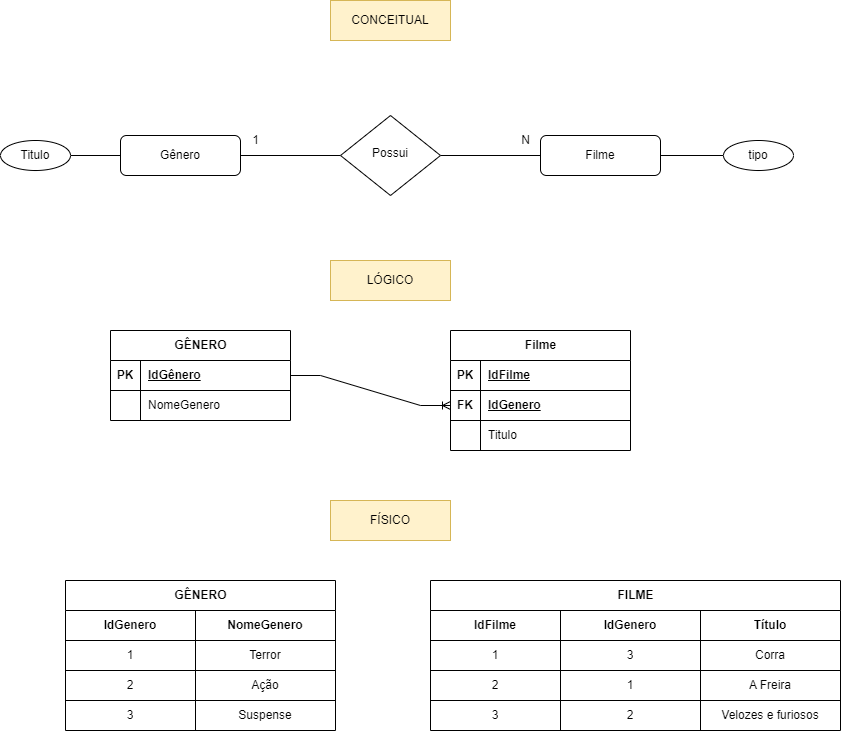

The diagram above was exported from draw.io. Its source (the exported page's mxGraphModel, read from the mxfile embedded in the PNG):
<mxGraphModel dx="2327" dy="747" grid="1" gridSize="10" guides="1" tooltips="1" connect="1" arrows="1" fold="1" page="1" pageScale="1" pageWidth="827" pageHeight="1169" math="0" shadow="0">
  <root>
    <mxCell id="WIyWlLk6GJQsqaUBKTNV-0" />
    <mxCell id="WIyWlLk6GJQsqaUBKTNV-1" parent="WIyWlLk6GJQsqaUBKTNV-0" />
    <mxCell id="sPuWbon1IYOqHL_zh7TK-119" value="" style="edgeStyle=orthogonalEdgeStyle;rounded=0;orthogonalLoop=1;jettySize=auto;html=1;endArrow=none;endFill=0;" edge="1" parent="WIyWlLk6GJQsqaUBKTNV-1" source="WIyWlLk6GJQsqaUBKTNV-3" target="JZ3n220dq9q3tff-H1fZ-10">
      <mxGeometry relative="1" as="geometry" />
    </mxCell>
    <mxCell id="WIyWlLk6GJQsqaUBKTNV-3" value="Filme" style="rounded=1;whiteSpace=wrap;html=1;fontSize=12;glass=0;strokeWidth=1;shadow=0;" parent="WIyWlLk6GJQsqaUBKTNV-1" vertex="1">
      <mxGeometry x="330" y="565" width="120" height="40" as="geometry" />
    </mxCell>
    <mxCell id="sPuWbon1IYOqHL_zh7TK-120" value="" style="edgeStyle=orthogonalEdgeStyle;rounded=0;orthogonalLoop=1;jettySize=auto;html=1;endArrow=none;endFill=0;" edge="1" parent="WIyWlLk6GJQsqaUBKTNV-1" source="WIyWlLk6GJQsqaUBKTNV-6" target="WIyWlLk6GJQsqaUBKTNV-3">
      <mxGeometry relative="1" as="geometry" />
    </mxCell>
    <mxCell id="sPuWbon1IYOqHL_zh7TK-122" value="" style="edgeStyle=orthogonalEdgeStyle;rounded=0;orthogonalLoop=1;jettySize=auto;html=1;endArrow=none;endFill=0;" edge="1" parent="WIyWlLk6GJQsqaUBKTNV-1" source="WIyWlLk6GJQsqaUBKTNV-6" target="WIyWlLk6GJQsqaUBKTNV-7">
      <mxGeometry relative="1" as="geometry" />
    </mxCell>
    <mxCell id="WIyWlLk6GJQsqaUBKTNV-6" value="Possui" style="rhombus;whiteSpace=wrap;html=1;shadow=0;fontFamily=Helvetica;fontSize=12;align=center;strokeWidth=1;spacing=6;spacingTop=-4;" parent="WIyWlLk6GJQsqaUBKTNV-1" vertex="1">
      <mxGeometry x="130" y="545" width="100" height="80" as="geometry" />
    </mxCell>
    <mxCell id="sPuWbon1IYOqHL_zh7TK-121" value="" style="edgeStyle=orthogonalEdgeStyle;rounded=0;orthogonalLoop=1;jettySize=auto;html=1;endArrow=none;endFill=0;" edge="1" parent="WIyWlLk6GJQsqaUBKTNV-1" source="WIyWlLk6GJQsqaUBKTNV-7" target="JZ3n220dq9q3tff-H1fZ-5">
      <mxGeometry relative="1" as="geometry" />
    </mxCell>
    <mxCell id="WIyWlLk6GJQsqaUBKTNV-7" value="Gênero" style="rounded=1;whiteSpace=wrap;html=1;fontSize=12;glass=0;strokeWidth=1;shadow=0;" parent="WIyWlLk6GJQsqaUBKTNV-1" vertex="1">
      <mxGeometry x="-90" y="565" width="120" height="40" as="geometry" />
    </mxCell>
    <mxCell id="JZ3n220dq9q3tff-H1fZ-3" value="N" style="text;html=1;align=center;verticalAlign=middle;resizable=0;points=[];autosize=1;strokeColor=none;fillColor=none;" parent="WIyWlLk6GJQsqaUBKTNV-1" vertex="1">
      <mxGeometry x="300" y="555" width="30" height="30" as="geometry" />
    </mxCell>
    <mxCell id="JZ3n220dq9q3tff-H1fZ-4" value="1" style="text;html=1;align=center;verticalAlign=middle;resizable=0;points=[];autosize=1;strokeColor=none;fillColor=none;" parent="WIyWlLk6GJQsqaUBKTNV-1" vertex="1">
      <mxGeometry x="30" y="555" width="30" height="30" as="geometry" />
    </mxCell>
    <mxCell id="JZ3n220dq9q3tff-H1fZ-5" value="Titulo" style="ellipse;whiteSpace=wrap;html=1;" parent="WIyWlLk6GJQsqaUBKTNV-1" vertex="1">
      <mxGeometry x="-210" y="570" width="70" height="30" as="geometry" />
    </mxCell>
    <mxCell id="JZ3n220dq9q3tff-H1fZ-10" value="tipo" style="ellipse;whiteSpace=wrap;html=1;" parent="WIyWlLk6GJQsqaUBKTNV-1" vertex="1">
      <mxGeometry x="513" y="570" width="70" height="30" as="geometry" />
    </mxCell>
    <mxCell id="sPuWbon1IYOqHL_zh7TK-0" value="Filme" style="shape=table;startSize=30;container=1;collapsible=1;childLayout=tableLayout;fixedRows=1;rowLines=0;fontStyle=1;align=center;resizeLast=1;html=1;" vertex="1" parent="WIyWlLk6GJQsqaUBKTNV-1">
      <mxGeometry x="240" y="760" width="180" height="120" as="geometry" />
    </mxCell>
    <mxCell id="sPuWbon1IYOqHL_zh7TK-19" style="shape=tableRow;horizontal=0;startSize=0;swimlaneHead=0;swimlaneBody=0;fillColor=none;collapsible=0;dropTarget=0;points=[[0,0.5],[1,0.5]];portConstraint=eastwest;top=0;left=0;right=0;bottom=1;" vertex="1" parent="sPuWbon1IYOqHL_zh7TK-0">
      <mxGeometry y="30" width="180" height="30" as="geometry" />
    </mxCell>
    <mxCell id="sPuWbon1IYOqHL_zh7TK-20" value="PK" style="shape=partialRectangle;connectable=0;fillColor=none;top=0;left=0;bottom=0;right=0;fontStyle=1;overflow=hidden;whiteSpace=wrap;html=1;" vertex="1" parent="sPuWbon1IYOqHL_zh7TK-19">
      <mxGeometry width="30" height="30" as="geometry">
        <mxRectangle width="30" height="30" as="alternateBounds" />
      </mxGeometry>
    </mxCell>
    <mxCell id="sPuWbon1IYOqHL_zh7TK-21" value="IdFilme" style="shape=partialRectangle;connectable=0;fillColor=none;top=0;left=0;bottom=0;right=0;align=left;spacingLeft=6;fontStyle=5;overflow=hidden;whiteSpace=wrap;html=1;" vertex="1" parent="sPuWbon1IYOqHL_zh7TK-19">
      <mxGeometry x="30" width="150" height="30" as="geometry">
        <mxRectangle width="150" height="30" as="alternateBounds" />
      </mxGeometry>
    </mxCell>
    <mxCell id="sPuWbon1IYOqHL_zh7TK-1" value="" style="shape=tableRow;horizontal=0;startSize=0;swimlaneHead=0;swimlaneBody=0;fillColor=none;collapsible=0;dropTarget=0;points=[[0,0.5],[1,0.5]];portConstraint=eastwest;top=0;left=0;right=0;bottom=1;" vertex="1" parent="sPuWbon1IYOqHL_zh7TK-0">
      <mxGeometry y="60" width="180" height="30" as="geometry" />
    </mxCell>
    <mxCell id="sPuWbon1IYOqHL_zh7TK-2" value="FK" style="shape=partialRectangle;connectable=0;fillColor=none;top=0;left=0;bottom=0;right=0;fontStyle=1;overflow=hidden;whiteSpace=wrap;html=1;" vertex="1" parent="sPuWbon1IYOqHL_zh7TK-1">
      <mxGeometry width="30" height="30" as="geometry">
        <mxRectangle width="30" height="30" as="alternateBounds" />
      </mxGeometry>
    </mxCell>
    <mxCell id="sPuWbon1IYOqHL_zh7TK-3" value="IdGenero" style="shape=partialRectangle;connectable=0;fillColor=none;top=0;left=0;bottom=0;right=0;align=left;spacingLeft=6;fontStyle=5;overflow=hidden;whiteSpace=wrap;html=1;" vertex="1" parent="sPuWbon1IYOqHL_zh7TK-1">
      <mxGeometry x="30" width="150" height="30" as="geometry">
        <mxRectangle width="150" height="30" as="alternateBounds" />
      </mxGeometry>
    </mxCell>
    <mxCell id="sPuWbon1IYOqHL_zh7TK-4" value="" style="shape=tableRow;horizontal=0;startSize=0;swimlaneHead=0;swimlaneBody=0;fillColor=none;collapsible=0;dropTarget=0;points=[[0,0.5],[1,0.5]];portConstraint=eastwest;top=0;left=0;right=0;bottom=0;" vertex="1" parent="sPuWbon1IYOqHL_zh7TK-0">
      <mxGeometry y="90" width="180" height="30" as="geometry" />
    </mxCell>
    <mxCell id="sPuWbon1IYOqHL_zh7TK-5" value="" style="shape=partialRectangle;connectable=0;fillColor=none;top=0;left=0;bottom=0;right=0;editable=1;overflow=hidden;whiteSpace=wrap;html=1;" vertex="1" parent="sPuWbon1IYOqHL_zh7TK-4">
      <mxGeometry width="30" height="30" as="geometry">
        <mxRectangle width="30" height="30" as="alternateBounds" />
      </mxGeometry>
    </mxCell>
    <mxCell id="sPuWbon1IYOqHL_zh7TK-6" value="Titulo" style="shape=partialRectangle;connectable=0;fillColor=none;top=0;left=0;bottom=0;right=0;align=left;spacingLeft=6;overflow=hidden;whiteSpace=wrap;html=1;" vertex="1" parent="sPuWbon1IYOqHL_zh7TK-4">
      <mxGeometry x="30" width="150" height="30" as="geometry">
        <mxRectangle width="150" height="30" as="alternateBounds" />
      </mxGeometry>
    </mxCell>
    <mxCell id="sPuWbon1IYOqHL_zh7TK-43" value="GÊNERO" style="shape=table;startSize=30;container=1;collapsible=1;childLayout=tableLayout;fixedRows=1;rowLines=0;fontStyle=1;align=center;resizeLast=1;html=1;" vertex="1" parent="WIyWlLk6GJQsqaUBKTNV-1">
      <mxGeometry x="-100" y="760" width="180" height="90" as="geometry" />
    </mxCell>
    <mxCell id="sPuWbon1IYOqHL_zh7TK-44" value="" style="shape=tableRow;horizontal=0;startSize=0;swimlaneHead=0;swimlaneBody=0;fillColor=none;collapsible=0;dropTarget=0;points=[[0,0.5],[1,0.5]];portConstraint=eastwest;top=0;left=0;right=0;bottom=1;" vertex="1" parent="sPuWbon1IYOqHL_zh7TK-43">
      <mxGeometry y="30" width="180" height="30" as="geometry" />
    </mxCell>
    <mxCell id="sPuWbon1IYOqHL_zh7TK-45" value="PK" style="shape=partialRectangle;connectable=0;fillColor=none;top=0;left=0;bottom=0;right=0;fontStyle=1;overflow=hidden;whiteSpace=wrap;html=1;" vertex="1" parent="sPuWbon1IYOqHL_zh7TK-44">
      <mxGeometry width="30" height="30" as="geometry">
        <mxRectangle width="30" height="30" as="alternateBounds" />
      </mxGeometry>
    </mxCell>
    <mxCell id="sPuWbon1IYOqHL_zh7TK-46" value="IdGênero" style="shape=partialRectangle;connectable=0;fillColor=none;top=0;left=0;bottom=0;right=0;align=left;spacingLeft=6;fontStyle=5;overflow=hidden;whiteSpace=wrap;html=1;" vertex="1" parent="sPuWbon1IYOqHL_zh7TK-44">
      <mxGeometry x="30" width="150" height="30" as="geometry">
        <mxRectangle width="150" height="30" as="alternateBounds" />
      </mxGeometry>
    </mxCell>
    <mxCell id="sPuWbon1IYOqHL_zh7TK-47" value="" style="shape=tableRow;horizontal=0;startSize=0;swimlaneHead=0;swimlaneBody=0;fillColor=none;collapsible=0;dropTarget=0;points=[[0,0.5],[1,0.5]];portConstraint=eastwest;top=0;left=0;right=0;bottom=0;" vertex="1" parent="sPuWbon1IYOqHL_zh7TK-43">
      <mxGeometry y="60" width="180" height="30" as="geometry" />
    </mxCell>
    <mxCell id="sPuWbon1IYOqHL_zh7TK-48" value="" style="shape=partialRectangle;connectable=0;fillColor=none;top=0;left=0;bottom=0;right=0;editable=1;overflow=hidden;whiteSpace=wrap;html=1;" vertex="1" parent="sPuWbon1IYOqHL_zh7TK-47">
      <mxGeometry width="30" height="30" as="geometry">
        <mxRectangle width="30" height="30" as="alternateBounds" />
      </mxGeometry>
    </mxCell>
    <mxCell id="sPuWbon1IYOqHL_zh7TK-49" value="NomeGenero" style="shape=partialRectangle;connectable=0;fillColor=none;top=0;left=0;bottom=0;right=0;align=left;spacingLeft=6;overflow=hidden;whiteSpace=wrap;html=1;" vertex="1" parent="sPuWbon1IYOqHL_zh7TK-47">
      <mxGeometry x="30" width="150" height="30" as="geometry">
        <mxRectangle width="150" height="30" as="alternateBounds" />
      </mxGeometry>
    </mxCell>
    <mxCell id="sPuWbon1IYOqHL_zh7TK-56" value="" style="edgeStyle=entityRelationEdgeStyle;fontSize=12;html=1;endArrow=ERoneToMany;rounded=0;exitX=1;exitY=0.5;exitDx=0;exitDy=0;entryX=0;entryY=0.5;entryDx=0;entryDy=0;" edge="1" parent="WIyWlLk6GJQsqaUBKTNV-1" source="sPuWbon1IYOqHL_zh7TK-44" target="sPuWbon1IYOqHL_zh7TK-1">
      <mxGeometry width="100" height="100" relative="1" as="geometry">
        <mxPoint x="160" y="850" as="sourcePoint" />
        <mxPoint x="260" y="750" as="targetPoint" />
      </mxGeometry>
    </mxCell>
    <mxCell id="sPuWbon1IYOqHL_zh7TK-57" value="CONCEITUAL" style="whiteSpace=wrap;html=1;fillColor=#fff2cc;strokeColor=#d6b656;" vertex="1" parent="WIyWlLk6GJQsqaUBKTNV-1">
      <mxGeometry x="120" y="430" width="120" height="40" as="geometry" />
    </mxCell>
    <mxCell id="sPuWbon1IYOqHL_zh7TK-58" value="LÓGICO" style="whiteSpace=wrap;html=1;fillColor=#fff2cc;strokeColor=#d6b656;" vertex="1" parent="WIyWlLk6GJQsqaUBKTNV-1">
      <mxGeometry x="120" y="690" width="120" height="40" as="geometry" />
    </mxCell>
    <mxCell id="sPuWbon1IYOqHL_zh7TK-59" value="FÍSICO" style="whiteSpace=wrap;html=1;fillColor=#fff2cc;strokeColor=#d6b656;" vertex="1" parent="WIyWlLk6GJQsqaUBKTNV-1">
      <mxGeometry x="120" y="930" width="120" height="40" as="geometry" />
    </mxCell>
    <mxCell id="sPuWbon1IYOqHL_zh7TK-72" value="GÊNERO" style="shape=table;startSize=30;container=1;collapsible=1;childLayout=tableLayout;fixedRows=1;rowLines=0;fontStyle=1;align=center;resizeLast=1;html=1;" vertex="1" parent="WIyWlLk6GJQsqaUBKTNV-1">
      <mxGeometry x="-145" y="1010" width="270" height="150" as="geometry" />
    </mxCell>
    <mxCell id="sPuWbon1IYOqHL_zh7TK-73" value="" style="shape=tableRow;horizontal=0;startSize=0;swimlaneHead=0;swimlaneBody=0;fillColor=none;collapsible=0;dropTarget=0;points=[[0,0.5],[1,0.5]];portConstraint=eastwest;top=0;left=0;right=0;bottom=1;" vertex="1" parent="sPuWbon1IYOqHL_zh7TK-72">
      <mxGeometry y="30" width="270" height="30" as="geometry" />
    </mxCell>
    <mxCell id="sPuWbon1IYOqHL_zh7TK-85" value="IdGenero" style="shape=partialRectangle;connectable=0;fillColor=none;top=0;left=0;bottom=0;right=0;fontStyle=1;overflow=hidden;whiteSpace=wrap;html=1;" vertex="1" parent="sPuWbon1IYOqHL_zh7TK-73">
      <mxGeometry width="130" height="30" as="geometry">
        <mxRectangle width="130" height="30" as="alternateBounds" />
      </mxGeometry>
    </mxCell>
    <mxCell id="sPuWbon1IYOqHL_zh7TK-91" value="NomeGenero" style="shape=partialRectangle;connectable=0;fillColor=none;top=0;left=0;bottom=0;right=0;fontStyle=1;overflow=hidden;whiteSpace=wrap;html=1;" vertex="1" parent="sPuWbon1IYOqHL_zh7TK-73">
      <mxGeometry x="130" width="140" height="30" as="geometry">
        <mxRectangle width="140" height="30" as="alternateBounds" />
      </mxGeometry>
    </mxCell>
    <mxCell id="sPuWbon1IYOqHL_zh7TK-99" style="shape=tableRow;horizontal=0;startSize=0;swimlaneHead=0;swimlaneBody=0;fillColor=none;collapsible=0;dropTarget=0;points=[[0,0.5],[1,0.5]];portConstraint=eastwest;top=0;left=0;right=0;bottom=1;" vertex="1" parent="sPuWbon1IYOqHL_zh7TK-72">
      <mxGeometry y="60" width="270" height="30" as="geometry" />
    </mxCell>
    <mxCell id="sPuWbon1IYOqHL_zh7TK-100" value="1" style="shape=partialRectangle;connectable=0;fillColor=none;top=0;left=0;bottom=0;right=0;fontStyle=0;overflow=hidden;whiteSpace=wrap;html=1;" vertex="1" parent="sPuWbon1IYOqHL_zh7TK-99">
      <mxGeometry width="130" height="30" as="geometry">
        <mxRectangle width="130" height="30" as="alternateBounds" />
      </mxGeometry>
    </mxCell>
    <mxCell id="sPuWbon1IYOqHL_zh7TK-101" value="Terror" style="shape=partialRectangle;connectable=0;fillColor=none;top=0;left=0;bottom=0;right=0;fontStyle=0;overflow=hidden;whiteSpace=wrap;html=1;" vertex="1" parent="sPuWbon1IYOqHL_zh7TK-99">
      <mxGeometry x="130" width="140" height="30" as="geometry">
        <mxRectangle width="140" height="30" as="alternateBounds" />
      </mxGeometry>
    </mxCell>
    <mxCell id="sPuWbon1IYOqHL_zh7TK-96" style="shape=tableRow;horizontal=0;startSize=0;swimlaneHead=0;swimlaneBody=0;fillColor=none;collapsible=0;dropTarget=0;points=[[0,0.5],[1,0.5]];portConstraint=eastwest;top=0;left=0;right=0;bottom=1;" vertex="1" parent="sPuWbon1IYOqHL_zh7TK-72">
      <mxGeometry y="90" width="270" height="30" as="geometry" />
    </mxCell>
    <mxCell id="sPuWbon1IYOqHL_zh7TK-97" value="2" style="shape=partialRectangle;connectable=0;fillColor=none;top=0;left=0;bottom=0;right=0;fontStyle=0;overflow=hidden;whiteSpace=wrap;html=1;" vertex="1" parent="sPuWbon1IYOqHL_zh7TK-96">
      <mxGeometry width="130" height="30" as="geometry">
        <mxRectangle width="130" height="30" as="alternateBounds" />
      </mxGeometry>
    </mxCell>
    <mxCell id="sPuWbon1IYOqHL_zh7TK-98" value="Ação" style="shape=partialRectangle;connectable=0;fillColor=none;top=0;left=0;bottom=0;right=0;fontStyle=0;overflow=hidden;whiteSpace=wrap;html=1;" vertex="1" parent="sPuWbon1IYOqHL_zh7TK-96">
      <mxGeometry x="130" width="140" height="30" as="geometry">
        <mxRectangle width="140" height="30" as="alternateBounds" />
      </mxGeometry>
    </mxCell>
    <mxCell id="sPuWbon1IYOqHL_zh7TK-76" value="" style="shape=tableRow;horizontal=0;startSize=0;swimlaneHead=0;swimlaneBody=0;fillColor=none;collapsible=0;dropTarget=0;points=[[0,0.5],[1,0.5]];portConstraint=eastwest;top=0;left=0;right=0;bottom=0;" vertex="1" parent="sPuWbon1IYOqHL_zh7TK-72">
      <mxGeometry y="120" width="270" height="30" as="geometry" />
    </mxCell>
    <mxCell id="sPuWbon1IYOqHL_zh7TK-86" value="3" style="shape=partialRectangle;connectable=0;fillColor=none;top=0;left=0;bottom=0;right=0;editable=1;overflow=hidden;whiteSpace=wrap;html=1;" vertex="1" parent="sPuWbon1IYOqHL_zh7TK-76">
      <mxGeometry width="130" height="30" as="geometry">
        <mxRectangle width="130" height="30" as="alternateBounds" />
      </mxGeometry>
    </mxCell>
    <mxCell id="sPuWbon1IYOqHL_zh7TK-92" value="Suspense" style="shape=partialRectangle;connectable=0;fillColor=none;top=0;left=0;bottom=0;right=0;editable=1;overflow=hidden;whiteSpace=wrap;html=1;" vertex="1" parent="sPuWbon1IYOqHL_zh7TK-76">
      <mxGeometry x="130" width="140" height="30" as="geometry">
        <mxRectangle width="140" height="30" as="alternateBounds" />
      </mxGeometry>
    </mxCell>
    <mxCell id="sPuWbon1IYOqHL_zh7TK-102" value="FILME" style="shape=table;startSize=30;container=1;collapsible=1;childLayout=tableLayout;fixedRows=1;rowLines=0;fontStyle=1;align=center;resizeLast=1;html=1;" vertex="1" parent="WIyWlLk6GJQsqaUBKTNV-1">
      <mxGeometry x="220" y="1010" width="410" height="150" as="geometry" />
    </mxCell>
    <mxCell id="sPuWbon1IYOqHL_zh7TK-103" value="" style="shape=tableRow;horizontal=0;startSize=0;swimlaneHead=0;swimlaneBody=0;fillColor=none;collapsible=0;dropTarget=0;points=[[0,0.5],[1,0.5]];portConstraint=eastwest;top=0;left=0;right=0;bottom=1;" vertex="1" parent="sPuWbon1IYOqHL_zh7TK-102">
      <mxGeometry y="30" width="410" height="30" as="geometry" />
    </mxCell>
    <mxCell id="sPuWbon1IYOqHL_zh7TK-104" value="IdFilme" style="shape=partialRectangle;connectable=0;fillColor=none;top=0;left=0;bottom=0;right=0;fontStyle=1;overflow=hidden;whiteSpace=wrap;html=1;" vertex="1" parent="sPuWbon1IYOqHL_zh7TK-103">
      <mxGeometry width="130" height="30" as="geometry">
        <mxRectangle width="130" height="30" as="alternateBounds" />
      </mxGeometry>
    </mxCell>
    <mxCell id="sPuWbon1IYOqHL_zh7TK-105" value="IdGenero" style="shape=partialRectangle;connectable=0;fillColor=none;top=0;left=0;bottom=0;right=0;fontStyle=1;overflow=hidden;whiteSpace=wrap;html=1;" vertex="1" parent="sPuWbon1IYOqHL_zh7TK-103">
      <mxGeometry x="130" width="140" height="30" as="geometry">
        <mxRectangle width="140" height="30" as="alternateBounds" />
      </mxGeometry>
    </mxCell>
    <mxCell id="sPuWbon1IYOqHL_zh7TK-115" value="Título" style="shape=partialRectangle;connectable=0;fillColor=none;top=0;left=0;bottom=0;right=0;fontStyle=1;overflow=hidden;whiteSpace=wrap;html=1;" vertex="1" parent="sPuWbon1IYOqHL_zh7TK-103">
      <mxGeometry x="270" width="140" height="30" as="geometry">
        <mxRectangle width="140" height="30" as="alternateBounds" />
      </mxGeometry>
    </mxCell>
    <mxCell id="sPuWbon1IYOqHL_zh7TK-106" style="shape=tableRow;horizontal=0;startSize=0;swimlaneHead=0;swimlaneBody=0;fillColor=none;collapsible=0;dropTarget=0;points=[[0,0.5],[1,0.5]];portConstraint=eastwest;top=0;left=0;right=0;bottom=1;" vertex="1" parent="sPuWbon1IYOqHL_zh7TK-102">
      <mxGeometry y="60" width="410" height="30" as="geometry" />
    </mxCell>
    <mxCell id="sPuWbon1IYOqHL_zh7TK-107" value="1" style="shape=partialRectangle;connectable=0;fillColor=none;top=0;left=0;bottom=0;right=0;fontStyle=0;overflow=hidden;whiteSpace=wrap;html=1;" vertex="1" parent="sPuWbon1IYOqHL_zh7TK-106">
      <mxGeometry width="130" height="30" as="geometry">
        <mxRectangle width="130" height="30" as="alternateBounds" />
      </mxGeometry>
    </mxCell>
    <mxCell id="sPuWbon1IYOqHL_zh7TK-108" value="3" style="shape=partialRectangle;connectable=0;fillColor=none;top=0;left=0;bottom=0;right=0;fontStyle=0;overflow=hidden;whiteSpace=wrap;html=1;" vertex="1" parent="sPuWbon1IYOqHL_zh7TK-106">
      <mxGeometry x="130" width="140" height="30" as="geometry">
        <mxRectangle width="140" height="30" as="alternateBounds" />
      </mxGeometry>
    </mxCell>
    <mxCell id="sPuWbon1IYOqHL_zh7TK-116" value="Corra" style="shape=partialRectangle;connectable=0;fillColor=none;top=0;left=0;bottom=0;right=0;fontStyle=0;overflow=hidden;whiteSpace=wrap;html=1;" vertex="1" parent="sPuWbon1IYOqHL_zh7TK-106">
      <mxGeometry x="270" width="140" height="30" as="geometry">
        <mxRectangle width="140" height="30" as="alternateBounds" />
      </mxGeometry>
    </mxCell>
    <mxCell id="sPuWbon1IYOqHL_zh7TK-109" style="shape=tableRow;horizontal=0;startSize=0;swimlaneHead=0;swimlaneBody=0;fillColor=none;collapsible=0;dropTarget=0;points=[[0,0.5],[1,0.5]];portConstraint=eastwest;top=0;left=0;right=0;bottom=1;" vertex="1" parent="sPuWbon1IYOqHL_zh7TK-102">
      <mxGeometry y="90" width="410" height="30" as="geometry" />
    </mxCell>
    <mxCell id="sPuWbon1IYOqHL_zh7TK-110" value="2" style="shape=partialRectangle;connectable=0;fillColor=none;top=0;left=0;bottom=0;right=0;fontStyle=0;overflow=hidden;whiteSpace=wrap;html=1;" vertex="1" parent="sPuWbon1IYOqHL_zh7TK-109">
      <mxGeometry width="130" height="30" as="geometry">
        <mxRectangle width="130" height="30" as="alternateBounds" />
      </mxGeometry>
    </mxCell>
    <mxCell id="sPuWbon1IYOqHL_zh7TK-111" value="1" style="shape=partialRectangle;connectable=0;fillColor=none;top=0;left=0;bottom=0;right=0;fontStyle=0;overflow=hidden;whiteSpace=wrap;html=1;" vertex="1" parent="sPuWbon1IYOqHL_zh7TK-109">
      <mxGeometry x="130" width="140" height="30" as="geometry">
        <mxRectangle width="140" height="30" as="alternateBounds" />
      </mxGeometry>
    </mxCell>
    <mxCell id="sPuWbon1IYOqHL_zh7TK-117" value="A Freira" style="shape=partialRectangle;connectable=0;fillColor=none;top=0;left=0;bottom=0;right=0;fontStyle=0;overflow=hidden;whiteSpace=wrap;html=1;" vertex="1" parent="sPuWbon1IYOqHL_zh7TK-109">
      <mxGeometry x="270" width="140" height="30" as="geometry">
        <mxRectangle width="140" height="30" as="alternateBounds" />
      </mxGeometry>
    </mxCell>
    <mxCell id="sPuWbon1IYOqHL_zh7TK-112" value="" style="shape=tableRow;horizontal=0;startSize=0;swimlaneHead=0;swimlaneBody=0;fillColor=none;collapsible=0;dropTarget=0;points=[[0,0.5],[1,0.5]];portConstraint=eastwest;top=0;left=0;right=0;bottom=0;" vertex="1" parent="sPuWbon1IYOqHL_zh7TK-102">
      <mxGeometry y="120" width="410" height="30" as="geometry" />
    </mxCell>
    <mxCell id="sPuWbon1IYOqHL_zh7TK-113" value="3" style="shape=partialRectangle;connectable=0;fillColor=none;top=0;left=0;bottom=0;right=0;editable=1;overflow=hidden;whiteSpace=wrap;html=1;" vertex="1" parent="sPuWbon1IYOqHL_zh7TK-112">
      <mxGeometry width="130" height="30" as="geometry">
        <mxRectangle width="130" height="30" as="alternateBounds" />
      </mxGeometry>
    </mxCell>
    <mxCell id="sPuWbon1IYOqHL_zh7TK-114" value="2" style="shape=partialRectangle;connectable=0;fillColor=none;top=0;left=0;bottom=0;right=0;editable=1;overflow=hidden;whiteSpace=wrap;html=1;" vertex="1" parent="sPuWbon1IYOqHL_zh7TK-112">
      <mxGeometry x="130" width="140" height="30" as="geometry">
        <mxRectangle width="140" height="30" as="alternateBounds" />
      </mxGeometry>
    </mxCell>
    <mxCell id="sPuWbon1IYOqHL_zh7TK-118" value="Velozes e furiosos" style="shape=partialRectangle;connectable=0;fillColor=none;top=0;left=0;bottom=0;right=0;editable=1;overflow=hidden;whiteSpace=wrap;html=1;" vertex="1" parent="sPuWbon1IYOqHL_zh7TK-112">
      <mxGeometry x="270" width="140" height="30" as="geometry">
        <mxRectangle width="140" height="30" as="alternateBounds" />
      </mxGeometry>
    </mxCell>
  </root>
</mxGraphModel>